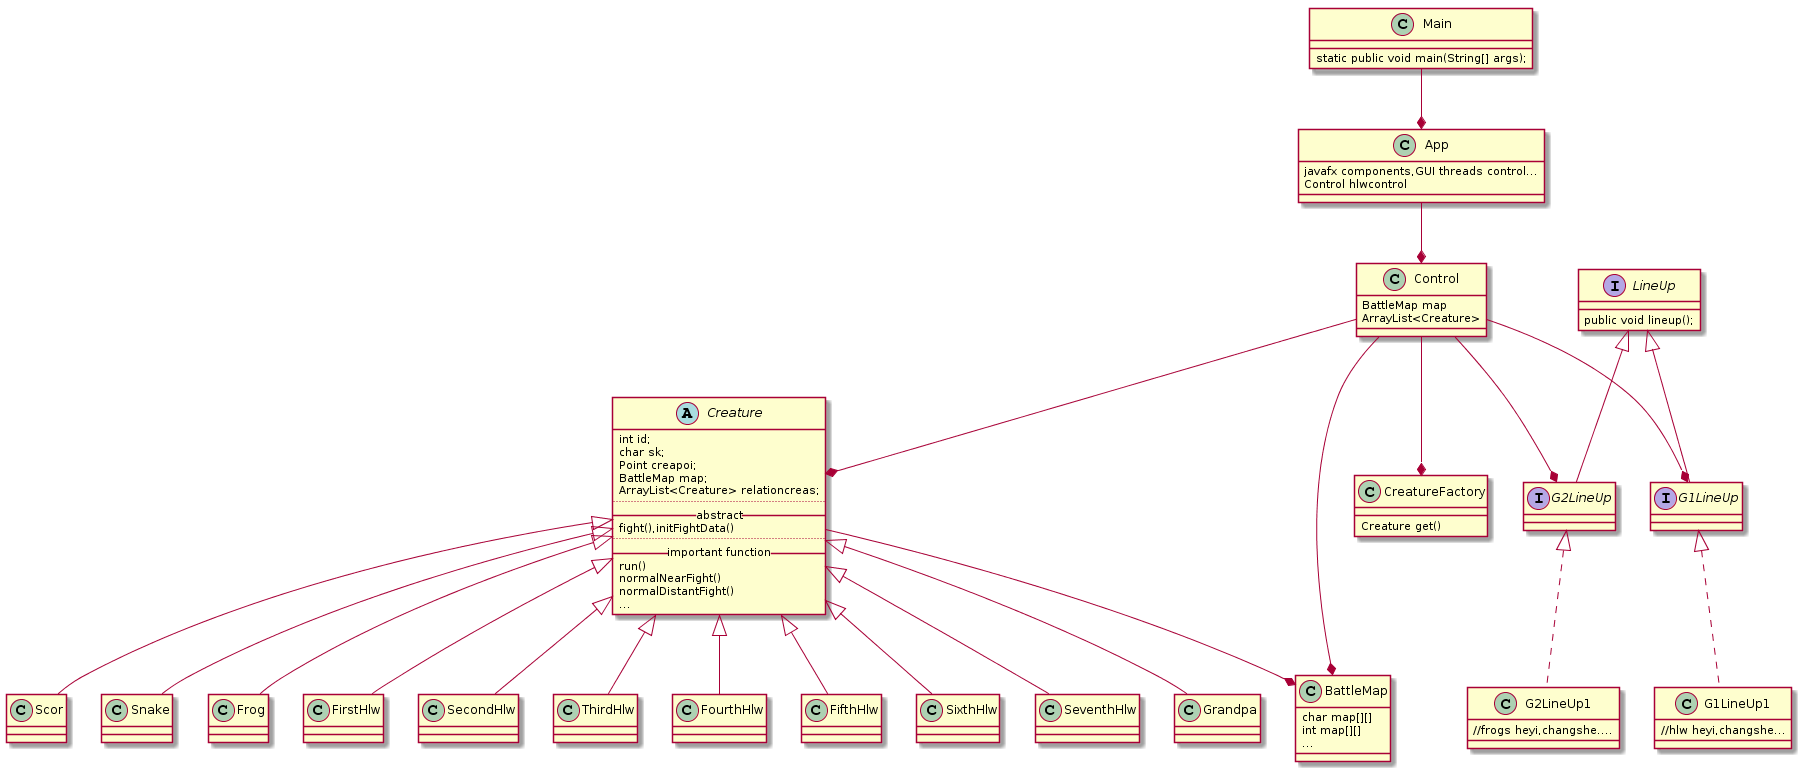

The diagram above was rendered by PlantUML. Its source (embedded in the PNG):
@startuml
abstract class Creature
{
int id;
char sk;
Point creapoi;
BattleMap map;
ArrayList<Creature> relationcreas;
....
__abstract__
fight(),initFightData()
....
__important function__
run()
normalNearFight()
normalDistantFight()
...
}
interface LineUp
{
  public void lineup();
}
interface G1LineUp implements LineUp
{
}
interface G2LineUp implements LineUp
{
}
class G1LineUp1 implements G1LineUp
{
   //hlw heyi,changshe...
}
class G2LineUp1 implements G2LineUp
{
   //frogs heyi,changshe....
}

class FirstHlw extends Creature
class SecondHlw extends Creature
class ThirdHlw extends Creature
class FourthHlw extends Creature
class FifthHlw extends Creature
class SixthHlw extends Creature
class SeventhHlw extends Creature
class Grandpa extends Creature
class Scor extends Creature
class Snake extends Creature
class Frog extends Creature
class BattleMap
{
  char map[][]
  int map[][]
  ...
}
Creature --* BattleMap

class Control
{
  BattleMap map
  ArrayList<Creature>
}
Control --* BattleMap
Control --* Creature
Control --* G1LineUp
Control --* G2LineUp
Control --* CreatureFactory
class CreatureFactory
{
  Creature get()
}
class App
{
  javafx components,GUI threads control...
  Control hlwcontrol
}
App --* Control

class Main
{
  static public void main(String[] args);
}
Main --* App
@enduml